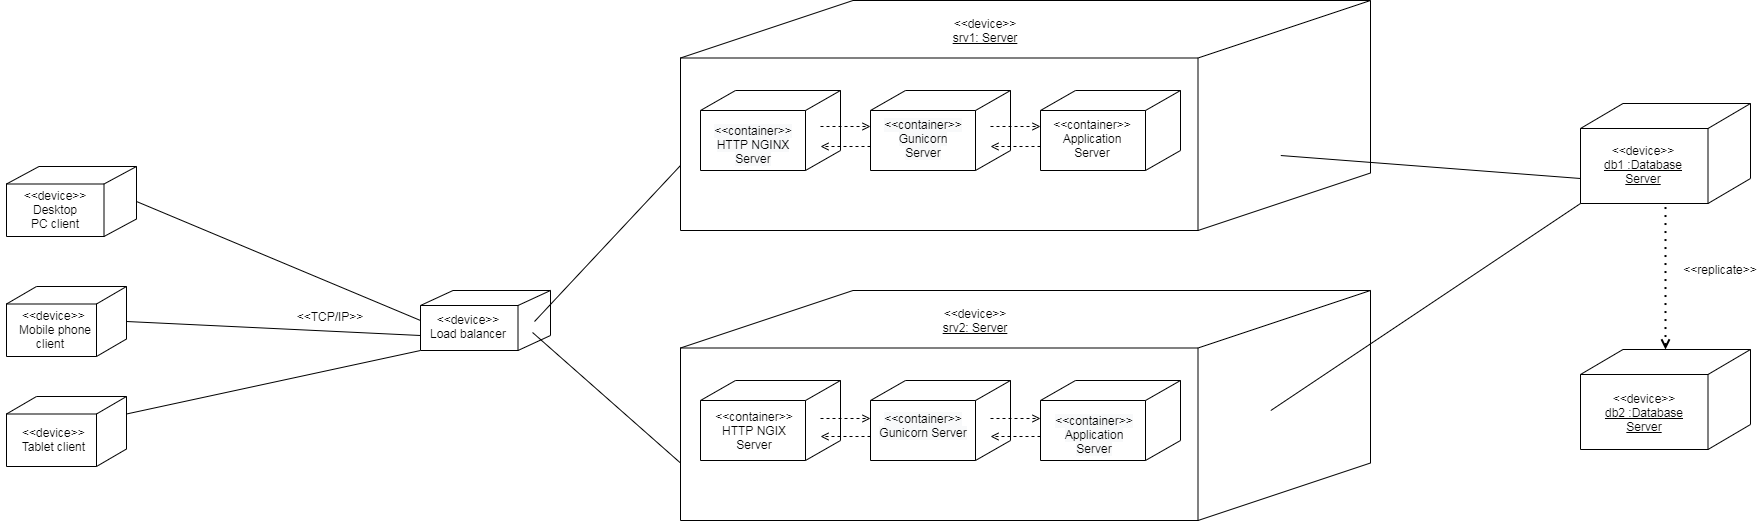

The diagram above was exported from draw.io. Its source (the exported page's mxGraphModel, read from the mxfile embedded in the PNG):
<mxGraphModel dx="1086" dy="807" grid="1" gridSize="10" guides="1" tooltips="1" connect="1" arrows="1" fold="1" page="1" pageScale="1" pageWidth="827" pageHeight="1169" math="0" shadow="0">
  <root>
    <mxCell id="0" />
    <mxCell id="1" parent="0" />
    <mxCell id="M4pGwYfIubLbOV2EePY5-6" style="rounded=0;orthogonalLoop=1;jettySize=auto;html=1;exitX=1;exitY=0.5;exitDx=0;exitDy=0;exitPerimeter=0;entryX=0;entryY=0.5;entryDx=0;entryDy=0;entryPerimeter=0;endArrow=none;endFill=0;" parent="1" source="M4pGwYfIubLbOV2EePY5-2" target="M4pGwYfIubLbOV2EePY5-38" edge="1">
      <mxGeometry relative="1" as="geometry">
        <mxPoint x="180" y="391" as="targetPoint" />
      </mxGeometry>
    </mxCell>
    <mxCell id="M4pGwYfIubLbOV2EePY5-2" value="" style="html=1;outlineConnect=0;whiteSpace=wrap;shape=mxgraph.archimate3.node;align=left;" parent="1" vertex="1">
      <mxGeometry x="6" y="236" width="130" height="70" as="geometry" />
    </mxCell>
    <mxCell id="M4pGwYfIubLbOV2EePY5-7" style="edgeStyle=none;rounded=0;orthogonalLoop=1;jettySize=auto;html=1;exitX=1;exitY=0.5;exitDx=0;exitDy=0;exitPerimeter=0;entryX=0;entryY=0.75;entryDx=0;entryDy=0;entryPerimeter=0;endArrow=none;endFill=0;" parent="1" source="M4pGwYfIubLbOV2EePY5-3" target="M4pGwYfIubLbOV2EePY5-38" edge="1">
      <mxGeometry relative="1" as="geometry">
        <mxPoint x="180" y="406" as="targetPoint" />
      </mxGeometry>
    </mxCell>
    <mxCell id="M4pGwYfIubLbOV2EePY5-3" value="" style="html=1;outlineConnect=0;whiteSpace=wrap;shape=mxgraph.archimate3.node;align=left;" parent="1" vertex="1">
      <mxGeometry x="6" y="356" width="120" height="70" as="geometry" />
    </mxCell>
    <mxCell id="M4pGwYfIubLbOV2EePY5-8" style="edgeStyle=none;rounded=0;orthogonalLoop=1;jettySize=auto;html=1;exitX=1;exitY=0.25;exitDx=0;exitDy=0;exitPerimeter=0;entryX=0;entryY=1;entryDx=0;entryDy=0;entryPerimeter=0;endArrow=none;endFill=0;" parent="1" source="M4pGwYfIubLbOV2EePY5-4" target="M4pGwYfIubLbOV2EePY5-38" edge="1">
      <mxGeometry relative="1" as="geometry">
        <mxPoint x="180" y="421" as="targetPoint" />
      </mxGeometry>
    </mxCell>
    <mxCell id="M4pGwYfIubLbOV2EePY5-4" value="" style="html=1;outlineConnect=0;whiteSpace=wrap;shape=mxgraph.archimate3.node;align=left;" parent="1" vertex="1">
      <mxGeometry x="6" y="466" width="120" height="70" as="geometry" />
    </mxCell>
    <mxCell id="M4pGwYfIubLbOV2EePY5-9" value="&amp;lt;&amp;lt;TCP/IP&amp;gt;&amp;gt;" style="text;html=1;strokeColor=none;fillColor=none;align=center;verticalAlign=middle;whiteSpace=wrap;rounded=0;" parent="1" vertex="1">
      <mxGeometry x="310" y="376" width="40" height="20" as="geometry" />
    </mxCell>
    <mxCell id="M4pGwYfIubLbOV2EePY5-26" value="" style="group" parent="1" vertex="1" connectable="0">
      <mxGeometry x="680" y="360" width="690" height="230" as="geometry" />
    </mxCell>
    <mxCell id="M4pGwYfIubLbOV2EePY5-11" value="" style="html=1;outlineConnect=0;whiteSpace=wrap;shape=mxgraph.archimate3.node;" parent="M4pGwYfIubLbOV2EePY5-26" vertex="1">
      <mxGeometry width="690" height="230" as="geometry" />
    </mxCell>
    <mxCell id="M4pGwYfIubLbOV2EePY5-14" value="&amp;lt;&amp;lt;device&amp;gt;&amp;gt;&lt;br&gt;&lt;u&gt;srv2: Server&lt;/u&gt;" style="text;html=1;strokeColor=none;fillColor=none;align=center;verticalAlign=middle;whiteSpace=wrap;rounded=0;" parent="M4pGwYfIubLbOV2EePY5-26" vertex="1">
      <mxGeometry x="260" y="20" width="70" height="20" as="geometry" />
    </mxCell>
    <mxCell id="M4pGwYfIubLbOV2EePY5-16" value="" style="html=1;outlineConnect=0;whiteSpace=wrap;shape=mxgraph.archimate3.node;align=left;" parent="M4pGwYfIubLbOV2EePY5-26" vertex="1">
      <mxGeometry x="20" y="90" width="140" height="80" as="geometry" />
    </mxCell>
    <mxCell id="M4pGwYfIubLbOV2EePY5-17" value="" style="html=1;outlineConnect=0;whiteSpace=wrap;shape=mxgraph.archimate3.node;align=left;" parent="M4pGwYfIubLbOV2EePY5-26" vertex="1">
      <mxGeometry x="190" y="90" width="140" height="80" as="geometry" />
    </mxCell>
    <mxCell id="M4pGwYfIubLbOV2EePY5-18" value="" style="html=1;outlineConnect=0;whiteSpace=wrap;shape=mxgraph.archimate3.node;align=left;" parent="M4pGwYfIubLbOV2EePY5-26" vertex="1">
      <mxGeometry x="360" y="90" width="140" height="80" as="geometry" />
    </mxCell>
    <mxCell id="M4pGwYfIubLbOV2EePY5-21" value="" style="endArrow=open;html=1;entryX=0;entryY=0.75;entryDx=0;entryDy=0;entryPerimeter=0;dashed=1;endFill=0;" parent="M4pGwYfIubLbOV2EePY5-26" edge="1">
      <mxGeometry width="50" height="50" relative="1" as="geometry">
        <mxPoint x="140" y="128" as="sourcePoint" />
        <mxPoint x="190" y="128" as="targetPoint" />
      </mxGeometry>
    </mxCell>
    <mxCell id="M4pGwYfIubLbOV2EePY5-23" value="" style="endArrow=open;html=1;entryX=0;entryY=0.75;entryDx=0;entryDy=0;entryPerimeter=0;dashed=1;endFill=0;" parent="M4pGwYfIubLbOV2EePY5-26" edge="1">
      <mxGeometry width="50" height="50" relative="1" as="geometry">
        <mxPoint x="310" y="128" as="sourcePoint" />
        <mxPoint x="360" y="128" as="targetPoint" />
      </mxGeometry>
    </mxCell>
    <mxCell id="M4pGwYfIubLbOV2EePY5-24" value="" style="endArrow=open;html=1;entryX=0;entryY=0.75;entryDx=0;entryDy=0;entryPerimeter=0;dashed=1;endFill=0;" parent="M4pGwYfIubLbOV2EePY5-26" edge="1">
      <mxGeometry width="50" height="50" relative="1" as="geometry">
        <mxPoint x="190" y="146" as="sourcePoint" />
        <mxPoint x="140" y="146" as="targetPoint" />
      </mxGeometry>
    </mxCell>
    <mxCell id="M4pGwYfIubLbOV2EePY5-25" value="" style="endArrow=open;html=1;entryX=0;entryY=0.75;entryDx=0;entryDy=0;entryPerimeter=0;dashed=1;endFill=0;" parent="M4pGwYfIubLbOV2EePY5-26" edge="1">
      <mxGeometry width="50" height="50" relative="1" as="geometry">
        <mxPoint x="360" y="146" as="sourcePoint" />
        <mxPoint x="310" y="146" as="targetPoint" />
      </mxGeometry>
    </mxCell>
    <mxCell id="m04vL66eOMoyIpRJCrGW-14" value="&lt;span style=&quot;color: rgb(0 , 0 , 0) ; font-family: &amp;#34;helvetica&amp;#34; ; font-size: 12px ; font-style: normal ; font-weight: 400 ; letter-spacing: normal ; text-indent: 0px ; text-transform: none ; word-spacing: 0px ; background-color: rgb(248 , 249 , 250) ; display: inline ; float: none&quot;&gt;&amp;lt;&amp;lt;container&amp;gt;&amp;gt;&lt;/span&gt;&lt;br style=&quot;color: rgb(0 , 0 , 0) ; font-family: &amp;#34;helvetica&amp;#34; ; font-size: 12px ; font-style: normal ; font-weight: 400 ; letter-spacing: normal ; text-indent: 0px ; text-transform: none ; word-spacing: 0px ; background-color: rgb(248 , 249 , 250)&quot;&gt;&lt;span style=&quot;color: rgb(0 , 0 , 0) ; font-family: &amp;#34;helvetica&amp;#34; ; font-size: 12px ; font-style: normal ; font-weight: 400 ; letter-spacing: normal ; text-indent: 0px ; text-transform: none ; word-spacing: 0px ; background-color: rgb(248 , 249 , 250) ; display: inline ; float: none&quot;&gt;Application Server&lt;/span&gt;" style="text;whiteSpace=wrap;html=1;align=center;" parent="M4pGwYfIubLbOV2EePY5-26" vertex="1">
      <mxGeometry x="369" y="117" width="90" height="40" as="geometry" />
    </mxCell>
    <mxCell id="M4pGwYfIubLbOV2EePY5-28" value="" style="group" parent="1" vertex="1" connectable="0">
      <mxGeometry x="680" y="70" width="690" height="230" as="geometry" />
    </mxCell>
    <mxCell id="M4pGwYfIubLbOV2EePY5-29" value="" style="html=1;outlineConnect=0;whiteSpace=wrap;shape=mxgraph.archimate3.node;" parent="M4pGwYfIubLbOV2EePY5-28" vertex="1">
      <mxGeometry width="690" height="230" as="geometry" />
    </mxCell>
    <mxCell id="M4pGwYfIubLbOV2EePY5-30" value="&amp;lt;&amp;lt;device&amp;gt;&amp;gt;&lt;br&gt;&lt;u&gt;srv1: Server&lt;/u&gt;" style="text;html=1;strokeColor=none;fillColor=none;align=center;verticalAlign=middle;whiteSpace=wrap;rounded=0;" parent="M4pGwYfIubLbOV2EePY5-28" vertex="1">
      <mxGeometry x="270" y="20" width="70" height="20" as="geometry" />
    </mxCell>
    <mxCell id="M4pGwYfIubLbOV2EePY5-31" value="" style="html=1;outlineConnect=0;whiteSpace=wrap;shape=mxgraph.archimate3.node;align=left;" parent="M4pGwYfIubLbOV2EePY5-28" vertex="1">
      <mxGeometry x="20" y="90" width="140" height="80" as="geometry" />
    </mxCell>
    <mxCell id="M4pGwYfIubLbOV2EePY5-32" value="" style="html=1;outlineConnect=0;whiteSpace=wrap;shape=mxgraph.archimate3.node;align=left;" parent="M4pGwYfIubLbOV2EePY5-28" vertex="1">
      <mxGeometry x="190" y="90" width="140" height="80" as="geometry" />
    </mxCell>
    <mxCell id="M4pGwYfIubLbOV2EePY5-33" value="" style="html=1;outlineConnect=0;whiteSpace=wrap;shape=mxgraph.archimate3.node;align=left;" parent="M4pGwYfIubLbOV2EePY5-28" vertex="1">
      <mxGeometry x="360" y="90" width="140" height="80" as="geometry" />
    </mxCell>
    <mxCell id="M4pGwYfIubLbOV2EePY5-34" value="" style="endArrow=open;html=1;entryX=0;entryY=0.75;entryDx=0;entryDy=0;entryPerimeter=0;dashed=1;endFill=0;" parent="M4pGwYfIubLbOV2EePY5-28" edge="1">
      <mxGeometry width="50" height="50" relative="1" as="geometry">
        <mxPoint x="140" y="126" as="sourcePoint" />
        <mxPoint x="190" y="126" as="targetPoint" />
      </mxGeometry>
    </mxCell>
    <mxCell id="M4pGwYfIubLbOV2EePY5-35" value="" style="endArrow=open;html=1;entryX=0;entryY=0.75;entryDx=0;entryDy=0;entryPerimeter=0;dashed=1;endFill=0;" parent="M4pGwYfIubLbOV2EePY5-28" edge="1">
      <mxGeometry width="50" height="50" relative="1" as="geometry">
        <mxPoint x="310" y="126" as="sourcePoint" />
        <mxPoint x="360" y="126" as="targetPoint" />
      </mxGeometry>
    </mxCell>
    <mxCell id="M4pGwYfIubLbOV2EePY5-36" value="" style="endArrow=open;html=1;entryX=0;entryY=0.75;entryDx=0;entryDy=0;entryPerimeter=0;dashed=1;endFill=0;" parent="M4pGwYfIubLbOV2EePY5-28" edge="1">
      <mxGeometry width="50" height="50" relative="1" as="geometry">
        <mxPoint x="190" y="146" as="sourcePoint" />
        <mxPoint x="140" y="146" as="targetPoint" />
      </mxGeometry>
    </mxCell>
    <mxCell id="M4pGwYfIubLbOV2EePY5-37" value="" style="endArrow=open;html=1;entryX=0;entryY=0.75;entryDx=0;entryDy=0;entryPerimeter=0;dashed=1;endFill=0;" parent="M4pGwYfIubLbOV2EePY5-28" edge="1">
      <mxGeometry width="50" height="50" relative="1" as="geometry">
        <mxPoint x="360" y="146" as="sourcePoint" />
        <mxPoint x="310" y="146" as="targetPoint" />
      </mxGeometry>
    </mxCell>
    <mxCell id="M4pGwYfIubLbOV2EePY5-38" value="" style="html=1;outlineConnect=0;whiteSpace=wrap;shape=mxgraph.archimate3.node;align=left;" parent="1" vertex="1">
      <mxGeometry x="420" y="360" width="130" height="60" as="geometry" />
    </mxCell>
    <mxCell id="M4pGwYfIubLbOV2EePY5-41" value="" style="html=1;outlineConnect=0;whiteSpace=wrap;shape=mxgraph.archimate3.node;align=left;" parent="1" vertex="1">
      <mxGeometry x="1580" y="173" width="170" height="100" as="geometry" />
    </mxCell>
    <mxCell id="M4pGwYfIubLbOV2EePY5-42" value="" style="html=1;outlineConnect=0;whiteSpace=wrap;shape=mxgraph.archimate3.node;align=left;" parent="1" vertex="1">
      <mxGeometry x="1580" y="419" width="170" height="100" as="geometry" />
    </mxCell>
    <mxCell id="M4pGwYfIubLbOV2EePY5-44" value="" style="endArrow=none;html=1;entryX=0;entryY=0.75;entryDx=0;entryDy=0;entryPerimeter=0;exitX=0.87;exitY=0.674;exitDx=0;exitDy=0;exitPerimeter=0;" parent="1" source="M4pGwYfIubLbOV2EePY5-29" target="M4pGwYfIubLbOV2EePY5-41" edge="1">
      <mxGeometry width="50" height="50" relative="1" as="geometry">
        <mxPoint x="1150" y="50" as="sourcePoint" />
        <mxPoint x="1660" y="260" as="targetPoint" />
      </mxGeometry>
    </mxCell>
    <mxCell id="M4pGwYfIubLbOV2EePY5-45" value="" style="endArrow=none;html=1;exitX=0.87;exitY=0.674;exitDx=0;exitDy=0;exitPerimeter=0;entryX=0;entryY=1;entryDx=0;entryDy=0;entryPerimeter=0;" parent="1" target="M4pGwYfIubLbOV2EePY5-41" edge="1">
      <mxGeometry width="50" height="50" relative="1" as="geometry">
        <mxPoint x="1270.2999999999997" y="480.02000000000004" as="sourcePoint" />
        <mxPoint x="1730" y="230" as="targetPoint" />
      </mxGeometry>
    </mxCell>
    <mxCell id="M4pGwYfIubLbOV2EePY5-47" value="" style="endArrow=none;dashed=1;html=1;dashPattern=1 3;strokeWidth=2;entryX=0.5;entryY=1;entryDx=0;entryDy=0;entryPerimeter=0;endFill=0;startArrow=open;startFill=0;" parent="1" source="M4pGwYfIubLbOV2EePY5-42" target="M4pGwYfIubLbOV2EePY5-41" edge="1">
      <mxGeometry width="50" height="50" relative="1" as="geometry">
        <mxPoint x="1290" y="333" as="sourcePoint" />
        <mxPoint x="1340" y="283" as="targetPoint" />
      </mxGeometry>
    </mxCell>
    <mxCell id="M4pGwYfIubLbOV2EePY5-48" value="&amp;lt;&amp;lt;replicate&amp;gt;&amp;gt;" style="text;html=1;strokeColor=none;fillColor=none;align=center;verticalAlign=middle;whiteSpace=wrap;rounded=0;" parent="1" vertex="1">
      <mxGeometry x="1700" y="329" width="40" height="20" as="geometry" />
    </mxCell>
    <mxCell id="m04vL66eOMoyIpRJCrGW-4" value="&lt;span&gt;&amp;lt;&amp;lt;device&amp;gt;&amp;gt;&lt;/span&gt;&lt;br&gt;&lt;div&gt;Desktop PC&amp;nbsp;client&lt;/div&gt;" style="text;html=1;strokeColor=none;fillColor=none;align=center;verticalAlign=middle;whiteSpace=wrap;rounded=0;" parent="1" vertex="1">
      <mxGeometry x="10" y="257" width="90" height="44" as="geometry" />
    </mxCell>
    <mxCell id="m04vL66eOMoyIpRJCrGW-5" value="&lt;div&gt;&amp;nbsp; &amp;nbsp;&amp;lt;&amp;lt;device&amp;gt;&amp;gt;&amp;nbsp;&lt;/div&gt;&lt;div&gt;&amp;nbsp; &amp;nbsp;Mobile phone client&lt;/div&gt;" style="text;html=1;strokeColor=none;fillColor=none;align=center;verticalAlign=middle;whiteSpace=wrap;rounded=0;" parent="1" vertex="1">
      <mxGeometry y="389" width="100" height="20" as="geometry" />
    </mxCell>
    <mxCell id="m04vL66eOMoyIpRJCrGW-6" value="&lt;div style=&quot;text-align: left&quot;&gt;&amp;nbsp; &amp;nbsp;&amp;lt;&amp;lt;device&amp;gt;&amp;gt;&amp;nbsp;&lt;/div&gt;&lt;div style=&quot;text-align: left&quot;&gt;&amp;nbsp; &amp;nbsp;Tablet&amp;nbsp;client&lt;/div&gt;" style="text;html=1;strokeColor=none;fillColor=none;align=center;verticalAlign=middle;whiteSpace=wrap;rounded=0;" parent="1" vertex="1">
      <mxGeometry x="10" y="499" width="80" height="20" as="geometry" />
    </mxCell>
    <mxCell id="m04vL66eOMoyIpRJCrGW-7" value="&lt;span style=&quot;text-align: left&quot;&gt;&amp;lt;&amp;lt;device&amp;gt;&amp;gt;&lt;/span&gt;&lt;br style=&quot;text-align: left&quot;&gt;&lt;span style=&quot;text-align: left&quot;&gt;Load balancer&lt;/span&gt;" style="text;html=1;strokeColor=none;fillColor=none;align=center;verticalAlign=middle;whiteSpace=wrap;rounded=0;" parent="1" vertex="1">
      <mxGeometry x="428" y="386" width="80" height="20" as="geometry" />
    </mxCell>
    <mxCell id="M4pGwYfIubLbOV2EePY5-13" style="edgeStyle=none;rounded=0;orthogonalLoop=1;jettySize=auto;html=1;entryX=0;entryY=0.75;entryDx=0;entryDy=0;entryPerimeter=0;endArrow=none;endFill=0;exitX=0.862;exitY=0.7;exitDx=0;exitDy=0;exitPerimeter=0;" parent="1" source="M4pGwYfIubLbOV2EePY5-38" target="M4pGwYfIubLbOV2EePY5-11" edge="1">
      <mxGeometry relative="1" as="geometry">
        <mxPoint x="600" y="500" as="sourcePoint" />
      </mxGeometry>
    </mxCell>
    <mxCell id="M4pGwYfIubLbOV2EePY5-12" style="edgeStyle=none;rounded=0;orthogonalLoop=1;jettySize=auto;html=1;entryX=0;entryY=0.75;entryDx=0;entryDy=0;entryPerimeter=0;endArrow=none;endFill=0;exitX=0.877;exitY=0.517;exitDx=0;exitDy=0;exitPerimeter=0;" parent="1" source="M4pGwYfIubLbOV2EePY5-38" edge="1">
      <mxGeometry relative="1" as="geometry">
        <mxPoint x="650" y="360" as="sourcePoint" />
        <mxPoint x="680" y="235" as="targetPoint" />
      </mxGeometry>
    </mxCell>
    <mxCell id="m04vL66eOMoyIpRJCrGW-9" value="&lt;span&gt;&amp;lt;&amp;lt;container&amp;gt;&amp;gt;&lt;/span&gt;&lt;br&gt;&lt;span&gt;HTTP NGIX Server&lt;/span&gt;" style="text;html=1;strokeColor=none;fillColor=none;align=center;verticalAlign=middle;whiteSpace=wrap;rounded=0;" parent="1" vertex="1">
      <mxGeometry x="734" y="490" width="40" height="20" as="geometry" />
    </mxCell>
    <mxCell id="m04vL66eOMoyIpRJCrGW-10" value="&lt;span style=&quot;color: rgb(0 , 0 , 0) ; font-family: &amp;#34;helvetica&amp;#34; ; font-size: 12px ; font-style: normal ; font-weight: 400 ; letter-spacing: normal ; text-indent: 0px ; text-transform: none ; word-spacing: 0px ; background-color: rgb(248 , 249 , 250) ; display: inline ; float: none&quot;&gt;&amp;lt;&amp;lt;container&amp;gt;&amp;gt;&lt;/span&gt;&lt;br style=&quot;color: rgb(0 , 0 , 0) ; font-family: &amp;#34;helvetica&amp;#34; ; font-size: 12px ; font-style: normal ; font-weight: 400 ; letter-spacing: normal ; text-indent: 0px ; text-transform: none ; word-spacing: 0px ; background-color: rgb(248 , 249 , 250)&quot;&gt;&lt;span style=&quot;color: rgb(0 , 0 , 0) ; font-family: &amp;#34;helvetica&amp;#34; ; font-size: 12px ; font-style: normal ; font-weight: 400 ; letter-spacing: normal ; text-indent: 0px ; text-transform: none ; word-spacing: 0px ; background-color: rgb(248 , 249 , 250) ; display: inline ; float: none&quot;&gt;HTTP NGINX Server&lt;/span&gt;" style="text;whiteSpace=wrap;html=1;align=center;" parent="1" vertex="1">
      <mxGeometry x="703" y="187" width="100" height="40" as="geometry" />
    </mxCell>
    <mxCell id="m04vL66eOMoyIpRJCrGW-11" value="&#10;&#10;&lt;span style=&quot;color: rgb(0, 0, 0); font-family: helvetica; font-size: 12px; font-style: normal; font-weight: 400; letter-spacing: normal; text-align: left; text-indent: 0px; text-transform: none; word-spacing: 0px; background-color: rgb(248, 249, 250); display: inline; float: none;&quot;&gt;&amp;lt;&amp;lt;container&amp;gt;&amp;gt;&lt;/span&gt;&lt;br style=&quot;color: rgb(0, 0, 0); font-family: helvetica; font-size: 12px; font-style: normal; font-weight: 400; letter-spacing: normal; text-align: left; text-indent: 0px; text-transform: none; word-spacing: 0px; background-color: rgb(248, 249, 250);&quot;&gt;&lt;span style=&quot;color: rgb(0, 0, 0); font-family: helvetica; font-size: 12px; font-style: normal; font-weight: 400; letter-spacing: normal; text-align: left; text-indent: 0px; text-transform: none; word-spacing: 0px; background-color: rgb(248, 249, 250); display: inline; float: none;&quot;&gt;Gunicorn Server&lt;/span&gt;&#10;&#10;" style="text;html=1;strokeColor=none;fillColor=none;align=center;verticalAlign=middle;whiteSpace=wrap;rounded=0;" parent="1" vertex="1">
      <mxGeometry x="903" y="198" width="40" height="20" as="geometry" />
    </mxCell>
    <mxCell id="m04vL66eOMoyIpRJCrGW-12" value="&lt;span style=&quot;color: rgb(0 , 0 , 0) ; font-family: &amp;#34;helvetica&amp;#34; ; font-size: 12px ; font-style: normal ; font-weight: 400 ; letter-spacing: normal ; text-indent: 0px ; text-transform: none ; word-spacing: 0px ; background-color: rgb(248 , 249 , 250) ; display: inline ; float: none&quot;&gt;&amp;lt;&amp;lt;container&amp;gt;&amp;gt;&lt;/span&gt;&lt;br style=&quot;color: rgb(0 , 0 , 0) ; font-family: &amp;#34;helvetica&amp;#34; ; font-size: 12px ; font-style: normal ; font-weight: 400 ; letter-spacing: normal ; text-indent: 0px ; text-transform: none ; word-spacing: 0px ; background-color: rgb(248 , 249 , 250)&quot;&gt;&lt;span style=&quot;color: rgb(0 , 0 , 0) ; font-family: &amp;#34;helvetica&amp;#34; ; font-size: 12px ; font-style: normal ; font-weight: 400 ; letter-spacing: normal ; text-indent: 0px ; text-transform: none ; word-spacing: 0px ; background-color: rgb(248 , 249 , 250) ; display: inline ; float: none&quot;&gt;Gunicorn Server&lt;/span&gt;" style="text;whiteSpace=wrap;html=1;align=center;" parent="1" vertex="1">
      <mxGeometry x="868" y="475" width="110" height="40" as="geometry" />
    </mxCell>
    <mxCell id="m04vL66eOMoyIpRJCrGW-13" value="&lt;span style=&quot;text-align: left&quot;&gt;&amp;lt;&amp;lt;container&amp;gt;&amp;gt;&lt;/span&gt;&lt;br style=&quot;text-align: left&quot;&gt;&lt;span style=&quot;text-align: left&quot;&gt;Application Server&lt;/span&gt;" style="text;html=1;strokeColor=none;fillColor=none;align=center;verticalAlign=middle;whiteSpace=wrap;rounded=0;" parent="1" vertex="1">
      <mxGeometry x="1072" y="198" width="40" height="20" as="geometry" />
    </mxCell>
    <mxCell id="m04vL66eOMoyIpRJCrGW-15" value="&lt;span style=&quot;text-align: left&quot;&gt;&amp;lt;&amp;lt;device&amp;gt;&amp;gt;&lt;/span&gt;&lt;br style=&quot;text-align: left&quot;&gt;&lt;u style=&quot;text-align: left&quot;&gt;db1 :Database Server&lt;/u&gt;" style="text;html=1;strokeColor=none;fillColor=none;align=center;verticalAlign=middle;whiteSpace=wrap;rounded=0;" parent="1" vertex="1">
      <mxGeometry x="1598" y="224" width="90" height="20" as="geometry" />
    </mxCell>
    <mxCell id="m04vL66eOMoyIpRJCrGW-16" value="&lt;span style=&quot;text-align: left&quot;&gt;&amp;lt;&amp;lt;device&amp;gt;&amp;gt;&lt;/span&gt;&lt;br style=&quot;text-align: left&quot;&gt;&lt;u style=&quot;text-align: left&quot;&gt;db2 :Database Server&lt;/u&gt;" style="text;html=1;strokeColor=none;fillColor=none;align=center;verticalAlign=middle;whiteSpace=wrap;rounded=0;" parent="1" vertex="1">
      <mxGeometry x="1599" y="472" width="90" height="20" as="geometry" />
    </mxCell>
  </root>
</mxGraphModel>